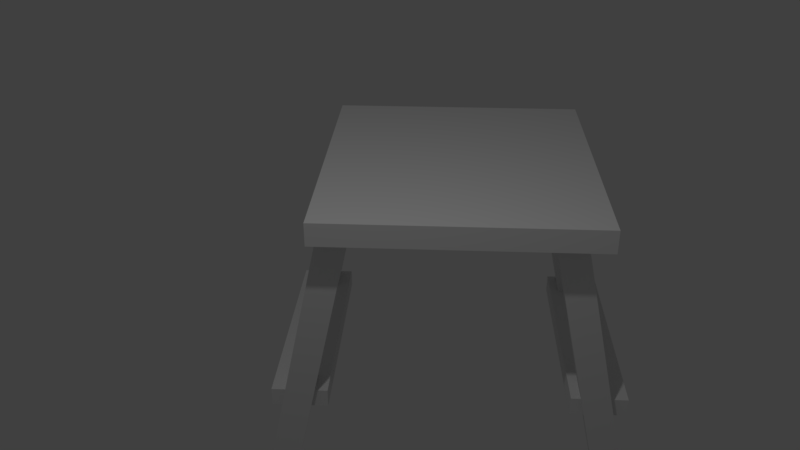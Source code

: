 # Source: stool.blend  (saved by Blender 2.79.0; exported with 4.5.12 LTS)
import bpy
from mathutils import Matrix  # noqa: F401  (used for matrix-valued properties, if any)

bpy.ops.wm.read_factory_settings(use_empty=True)
scene = bpy.context.scene
scene.name = 'Scene'

# ---- collections
col_collection_1 = bpy.data.collections.new('Collection 1'); scene.collection.children.link(col_collection_1)

# ---- world
world_world = bpy.data.worlds.new('World'); scene.world = world_world
world_world.color = (0.05088, 0.05088, 0.05088)
world_world.use_sun_shadow = False
world_world.sun_shadow_jitter_overblur = 0.0
world_world.cycles.sampling_method = 'MANUAL'

# ---- cameras
cam_camera = bpy.data.cameras.new('Camera')
cam_camera.clip_end = 100.0
cam_camera.lens = 35.0
cam_camera.sensor_width = 32.0
cam_camera.sensor_height = 18.0
cam_camera.ortho_scale = 7.314
cam_camera.dof.focus_distance = 0.0

# ---- lights
light_lamp = bpy.data.lights.new('Lamp', 'POINT')
light_lamp.transmission_factor = 0.0
light_lamp.cutoff_distance = 30.0
light_lamp.energy = 100.0
light_lamp.shadow_buffer_clip_start = 1.001
light_lamp.shadow_soft_size = 0.1
light_lamp.shadow_maximum_resolution = 0.006
light_lamp.use_absolute_resolution = True

# ---- meshes
me_cube_012 = bpy.data.meshes.new('Cube.012')
me_cube_012.from_pydata([(-1.0, -1.0, -1.0), (-1.0, -1.0, 1.0), (-1.0, 1.0, -1.0), (-1.0, 1.0, 1.0), (1.0, -1.0, -1.0), (1.0, -1.0, 1.0), (1.0, 1.0, -1.0), (1.0, 1.0, 1.0), (-0.9982, -11.56, -1.0), (-0.9982, -11.56, 1.0), (-0.9982, -9.556, -1.0), (-0.9982, -9.556, 1.0), (1.002, -11.56, -1.0), (1.002, -11.56, 1.0), (1.002, -9.556, -1.0), (1.002, -9.556, 1.0), (-1.335, -9.902, -20.04), (-1.335, -9.902, -22.49), (-1.335, -0.2721, -20.04), (-1.335, -0.2721, -22.49), (1.244, -9.902, -20.04), (1.244, -9.902, -22.49), (1.244, -0.2721, -20.04), (1.244, -0.2721, -22.49), (1.068, 1.541, 14.9), (1.064, -1.099, -21.1), (1.066, 0.504, 14.9), (1.063, -2.136, -21.1), (0.7869, 1.547, 14.9), (0.7836, -1.093, -21.1), (0.7856, 0.5103, 14.9), (0.7823, -2.13, -21.1), (-0.7131, 1.541, 14.9), (-0.7164, -1.099, -21.1), (-0.7144, 0.5041, 14.9), (-0.7177, -2.136, -21.1), (-0.9938, 1.547, 14.9), (-0.9971, -1.093, -21.1), (-0.9951, 0.5103, 14.9), (-0.9984, -2.13, -21.1), (0.7863, -12.22, 14.9), (0.7863, -9.577, -21.1), (0.7863, -11.18, 14.9), (0.7863, -8.54, -21.1), (1.067, -12.22, 14.9), (1.067, -9.577, -21.1), (1.067, -11.18, 14.9), (1.067, -8.54, -21.1), (-0.9944, -12.22, 14.9), (-0.9944, -9.577, -21.1), (-0.9944, -11.18, 14.9), (-0.9944, -8.54, -21.1), (-0.7137, -12.22, 14.9), (-0.7137, -9.577, -21.1), (-0.7137, -11.18, 14.9), (-0.7137, -8.54, -21.1)], [], [(0, 1, 3, 2), (2, 3, 7, 6), (6, 7, 5, 4), (4, 5, 1, 0), (2, 6, 4, 0), (7, 3, 1, 5), (8, 9, 11, 10), (10, 11, 15, 14), (14, 15, 13, 12), (12, 13, 9, 8), (10, 14, 12, 8), (15, 11, 9, 13), (16, 17, 19, 18), (18, 19, 23, 22), (22, 23, 21, 20), (20, 21, 17, 16), (18, 22, 20, 16), (23, 19, 17, 21), (24, 25, 27, 26), (26, 27, 31, 30), (30, 31, 29, 28), (28, 29, 25, 24), (26, 30, 28, 24), (31, 27, 25, 29), (32, 33, 35, 34), (34, 35, 39, 38), (38, 39, 37, 36), (36, 37, 33, 32), (34, 38, 36, 32), (39, 35, 33, 37), (40, 41, 43, 42), (42, 43, 47, 46), (46, 47, 45, 44), (44, 45, 41, 40), (42, 46, 44, 40), (47, 43, 41, 45), (48, 49, 51, 50), (50, 51, 55, 54), (54, 55, 53, 52), (52, 53, 49, 48), (50, 54, 52, 48), (55, 51, 49, 53)])
me_cube_012.use_remesh_preserve_volume = False
me_cube_012.use_remesh_preserve_attributes = False
me_cube_012.use_mirror_vertex_groups = False
me_cube_012.update()

# ---- objects
ob_stool = bpy.data.objects.new('Stool', me_cube_012)
ob_lamp = bpy.data.objects.new('Lamp', light_lamp)
ob_camera = bpy.data.objects.new('Camera', cam_camera)

# ---- transforms, parenting, visibility, modifiers, constraints
ob_stool.location = (0.9737, 3.159, -0.2793)
ob_stool.scale = (1.14, 0.27, -0.09)
ob_stool.lineart.crease_threshold = 0.0
ob_lamp.location = (4.076, 1.005, 5.904)
ob_lamp.rotation_euler = (0.6503, 0.05522, 1.866)
ob_lamp.lock_rotations_4d = False
ob_lamp.empty_display_type = 'ARROWS'
ob_lamp.color = (0.0, 0.0, 0.0, 0.0)
ob_lamp.lineart.crease_threshold = 0.0
ob_camera.location = (8.801, 1.622, 5.024)
ob_camera.rotation_euler = (1.099, 0.0, 1.623)
ob_camera.lock_rotations_4d = False
ob_camera.empty_display_type = 'ARROWS'
ob_camera.color = (0.0, 0.0, 0.0, 0.0)
ob_camera.display_type = 'WIRE'
ob_camera.lineart.crease_threshold = 0.0

# ---- collection membership
col_collection_1.objects.link(ob_stool)
col_collection_1.objects.link(ob_lamp)
col_collection_1.objects.link(ob_camera)

# ---- scene / render settings (as saved in the file)
scene.camera = ob_camera
scene.frame_start = 1; scene.frame_end = 250; scene.frame_set(5)
scene.render.engine = 'CYCLES'
scene.render.resolution_percentage = 50
scene.render.dither_intensity = 0.0
scene.cycles.use_denoising = False
scene.cycles.samples = 128
scene.cycles.sampling_pattern = 'TABULATED_SOBOL'
scene.cycles.use_adaptive_sampling = False
scene.cycles.use_light_tree = False
scene.cycles.blur_glossy = 0.0
scene.cycles.sample_clamp_indirect = 0.0
scene.view_settings.view_transform = 'Standard'
bpy.context.view_layer.update()
